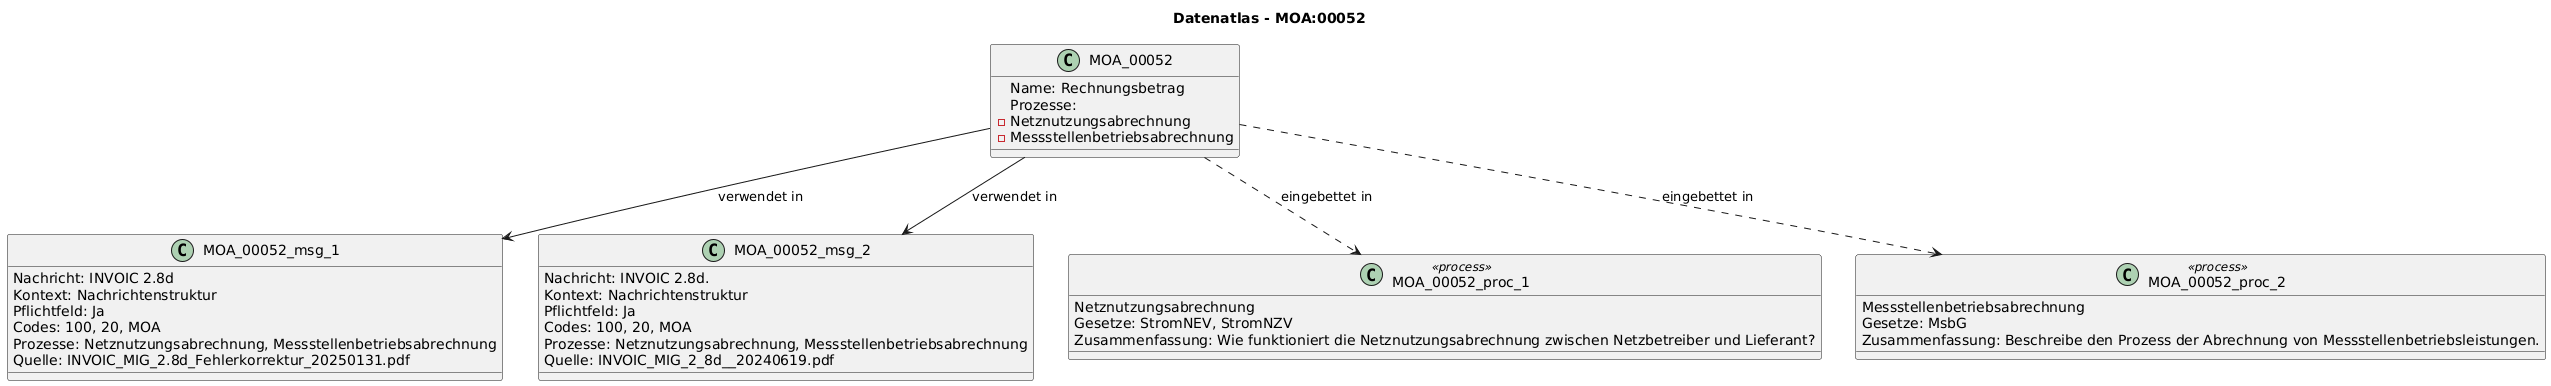

The diagram above was rendered by PlantUML. Its source (embedded in the PNG):
@startuml
title Datenatlas - MOA:00052
class MOA_00052 {
  Name: Rechnungsbetrag
  Prozesse:
    - Netznutzungsabrechnung
    - Messstellenbetriebsabrechnung
}
class MOA_00052_msg_1 {
  Nachricht: INVOIC 2.8d
  Kontext: Nachrichtenstruktur
  Pflichtfeld: Ja
  Codes: 100, 20, MOA
  Prozesse: Netznutzungsabrechnung, Messstellenbetriebsabrechnung
  Quelle: INVOIC_MIG_2.8d_Fehlerkorrektur_20250131.pdf
}
MOA_00052 --> MOA_00052_msg_1 : verwendet in
class MOA_00052_msg_2 {
  Nachricht: INVOIC 2.8d.
  Kontext: Nachrichtenstruktur
  Pflichtfeld: Ja
  Codes: 100, 20, MOA
  Prozesse: Netznutzungsabrechnung, Messstellenbetriebsabrechnung
  Quelle: INVOIC_MIG_2_8d__20240619.pdf
}
MOA_00052 --> MOA_00052_msg_2 : verwendet in
class MOA_00052_proc_1 <<process>> {
  Netznutzungsabrechnung
  Gesetze: StromNEV, StromNZV
  Zusammenfassung: Wie funktioniert die Netznutzungsabrechnung zwischen Netzbetreiber und Lieferant?
}
MOA_00052 ..> MOA_00052_proc_1 : eingebettet in
class MOA_00052_proc_2 <<process>> {
  Messstellenbetriebsabrechnung
  Gesetze: MsbG
  Zusammenfassung: Beschreibe den Prozess der Abrechnung von Messstellenbetriebsleistungen.
}
MOA_00052 ..> MOA_00052_proc_2 : eingebettet in
@enduml